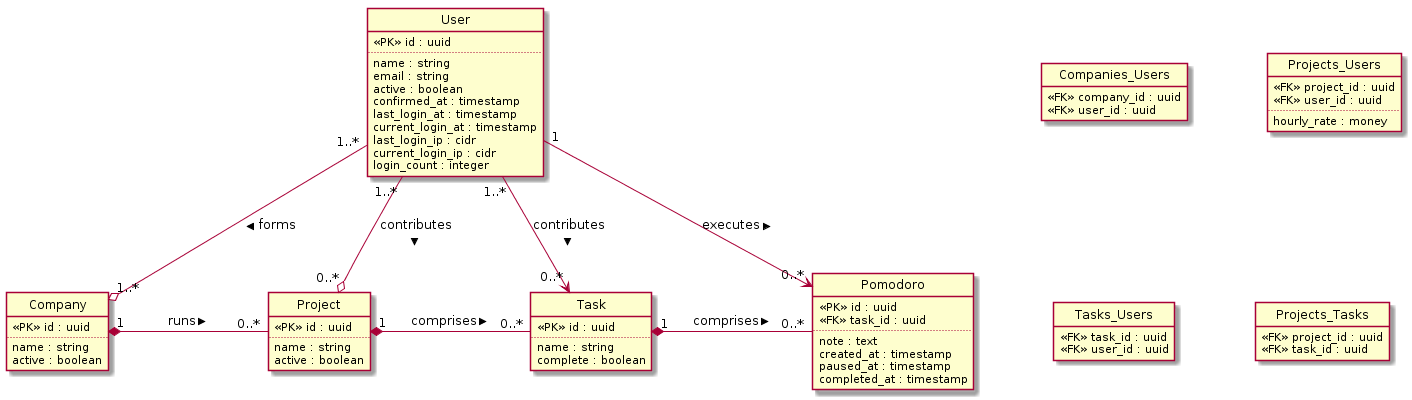

The diagram above was rendered by PlantUML. Its source (embedded in the PNG):
@startuml
skinparam nodesep 80
skinparam ranksep 80
hide circle
hide method

class User {
  <<PK>> id : uuid
  ..
  name : string
  email : string
  active : boolean
  confirmed_at : timestamp
  last_login_at : timestamp
  current_login_at : timestamp
  last_login_ip : cidr
  current_login_ip : cidr
  login_count : integer
}

class Company {
  <<PK>> id : uuid
  ..
  name : string
  active : boolean
}

class Project {
  <<PK>> id : uuid
  ..
  name : string
  active : boolean
}

class Task {
  <<PK>> id : uuid
  ..
  name : string
  complete : boolean
}

class Pomodoro {
  <<PK>> id : uuid
  <<FK>> task_id : uuid
  ..
  note : text
  created_at : timestamp
  paused_at : timestamp
  completed_at : timestamp
}

class Companies_Users {
  <<FK>> company_id : uuid
  <<FK>> user_id : uuid
}

class Projects_Users {
  <<FK>> project_id : uuid
  <<FK>> user_id : uuid
  ..
  hourly_rate : money
}

class Tasks_Users {
  <<FK>> task_id : uuid
  <<FK>> user_id : uuid
}

class Projects_Tasks {
  <<FK>> project_id : uuid
  <<FK>> task_id : uuid
}

Company "1" *- "0..*" Project : runs >
Project "1" *- "0..*" Task : comprises >
Task "1" *- "0..*" Pomodoro : comprises >

User "1..*" --o "1..*" Company : forms >
User "1..*" --o "0..*" Project : contributes >
User "1..*" --> "0..*" Task : contributes >
User "1" --> "0..*" Pomodoro : executes >
@enduml